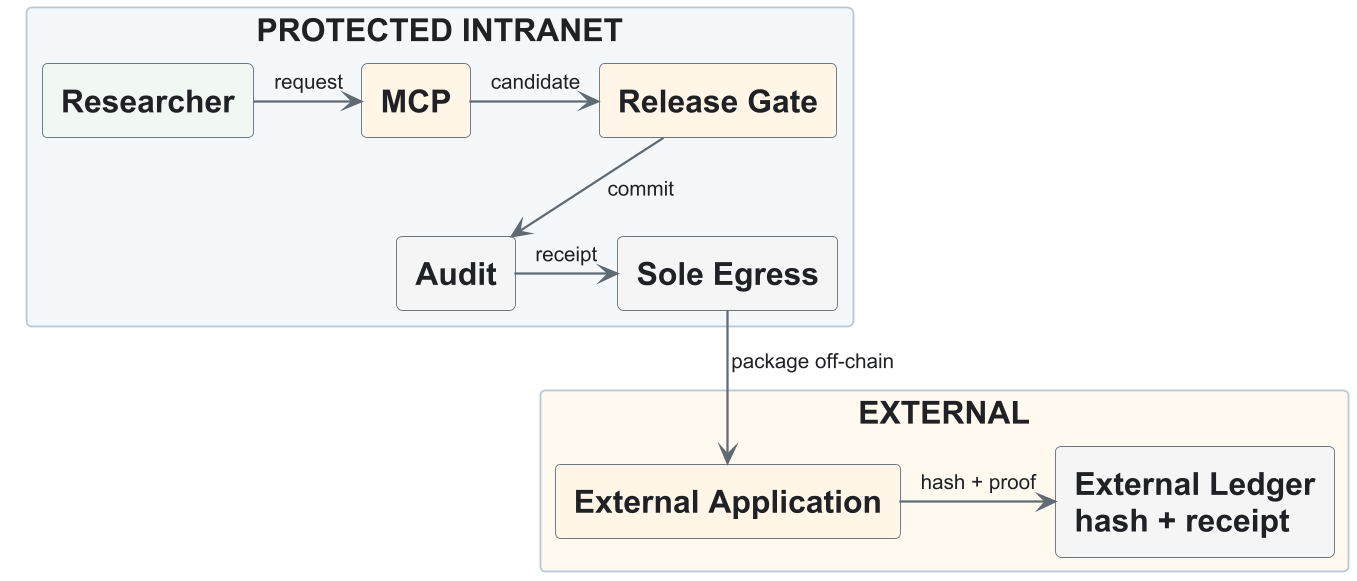

The diagram above was rendered by PlantUML. Its source (embedded in the PNG):
@startuml
!include style.puml
top to bottom direction

rectangle "PROTECTED INTRANET" as Intranet #F4F8FB {
  rectangle "Researcher" as User #F1F7F3
  rectangle "MCP" as MCP #FFF6E8
  rectangle "Release Gate" as Release #FFF6E8
  rectangle "Audit" as Audit #F5F5F5
  rectangle "Sole Egress" as Egress #F5F5F5
}

rectangle "EXTERNAL" as External #FFF9EF {
  rectangle "External Application" as ExternalApp #FFF6E8
  rectangle "External Ledger\nhash + receipt" as Ledger #F5F5F5
}

User -right-> MCP : request
MCP -right-> Release : candidate
Release -down-> Audit : commit
Audit -right-> Egress : receipt
Egress -down-> ExternalApp : package off-chain
ExternalApp -right-> Ledger : hash + proof
@enduml